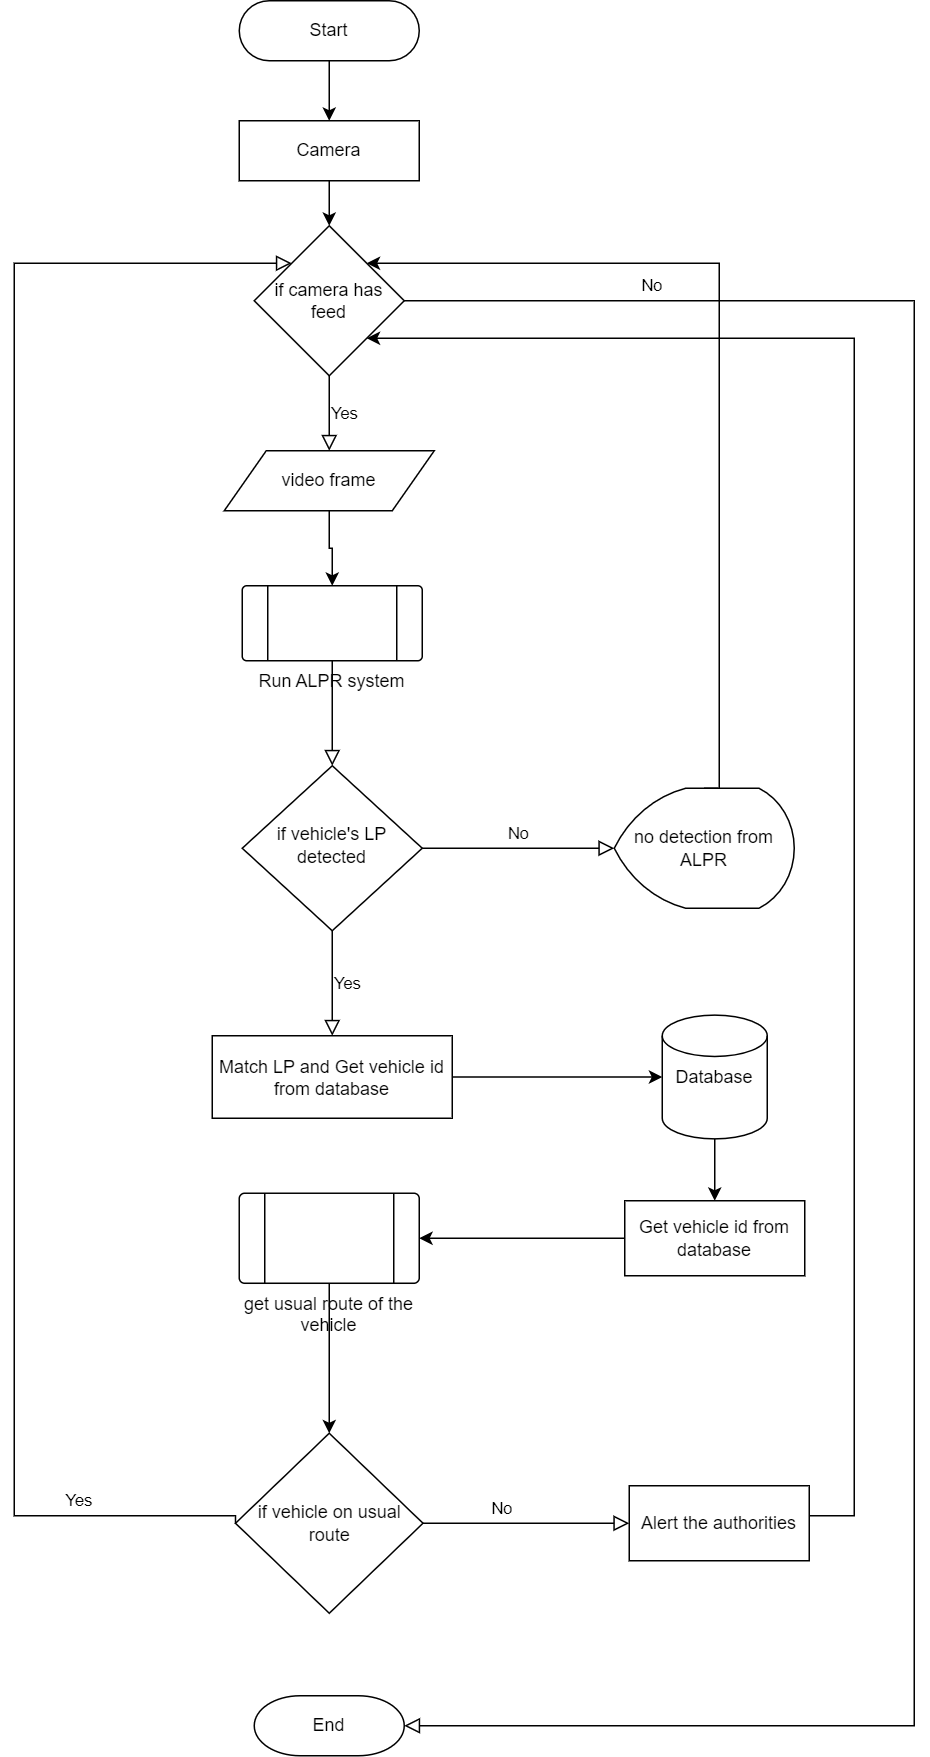

The diagram above was exported from draw.io. Its source (the exported page's mxGraphModel, read from the mxfile embedded in the PNG):
<mxGraphModel dx="1137" dy="1613" grid="1" gridSize="10" guides="1" tooltips="1" connect="1" arrows="1" fold="1" page="1" pageScale="1" pageWidth="827" pageHeight="1169" math="0" shadow="0">
  <root>
    <mxCell id="WIyWlLk6GJQsqaUBKTNV-0" />
    <mxCell id="WIyWlLk6GJQsqaUBKTNV-1" parent="WIyWlLk6GJQsqaUBKTNV-0" />
    <object label="get usual route of the vehicle" function="get_usual_route" id="7tYovFNqAe8b8L4Eub6z-25">
      <mxCell style="verticalLabelPosition=bottom;verticalAlign=top;html=1;shape=process;whiteSpace=wrap;rounded=1;size=0.14;arcSize=6;" vertex="1" parent="WIyWlLk6GJQsqaUBKTNV-1">
        <mxGeometry x="420" y="465" width="120" height="60" as="geometry" />
      </mxCell>
    </object>
    <mxCell id="WIyWlLk6GJQsqaUBKTNV-2" value="" style="rounded=0;html=1;jettySize=auto;orthogonalLoop=1;fontSize=11;endArrow=block;endFill=0;endSize=8;strokeWidth=1;shadow=0;labelBackgroundColor=none;edgeStyle=orthogonalEdgeStyle;exitX=0.5;exitY=1;exitDx=0;exitDy=0;" parent="WIyWlLk6GJQsqaUBKTNV-1" source="7tYovFNqAe8b8L4Eub6z-3" target="WIyWlLk6GJQsqaUBKTNV-6" edge="1">
      <mxGeometry relative="1" as="geometry">
        <mxPoint x="527" y="170" as="sourcePoint" />
      </mxGeometry>
    </mxCell>
    <mxCell id="WIyWlLk6GJQsqaUBKTNV-5" value="No" style="edgeStyle=orthogonalEdgeStyle;rounded=0;html=1;jettySize=auto;orthogonalLoop=1;fontSize=11;endArrow=block;endFill=0;endSize=8;strokeWidth=1;shadow=0;labelBackgroundColor=none;" parent="WIyWlLk6GJQsqaUBKTNV-1" source="WIyWlLk6GJQsqaUBKTNV-6" target="WIyWlLk6GJQsqaUBKTNV-7" edge="1">
      <mxGeometry y="10" relative="1" as="geometry">
        <mxPoint as="offset" />
      </mxGeometry>
    </mxCell>
    <mxCell id="WIyWlLk6GJQsqaUBKTNV-6" value="if vehicle's LP detected" style="rhombus;whiteSpace=wrap;html=1;shadow=0;fontFamily=Helvetica;fontSize=12;align=center;strokeWidth=1;spacing=6;spacingTop=-4;" parent="WIyWlLk6GJQsqaUBKTNV-1" vertex="1">
      <mxGeometry x="422" y="180" width="120" height="110" as="geometry" />
    </mxCell>
    <mxCell id="7tYovFNqAe8b8L4Eub6z-16" style="edgeStyle=orthogonalEdgeStyle;rounded=0;orthogonalLoop=1;jettySize=auto;html=1;exitX=0.5;exitY=0;exitDx=0;exitDy=0;entryX=1;entryY=0;entryDx=0;entryDy=0;" edge="1" parent="WIyWlLk6GJQsqaUBKTNV-1" source="WIyWlLk6GJQsqaUBKTNV-7" target="7tYovFNqAe8b8L4Eub6z-41">
      <mxGeometry relative="1" as="geometry">
        <mxPoint x="550" y="20" as="targetPoint" />
        <Array as="points">
          <mxPoint x="740" y="195" />
          <mxPoint x="740" y="-155" />
        </Array>
      </mxGeometry>
    </mxCell>
    <mxCell id="WIyWlLk6GJQsqaUBKTNV-7" value="no detection from ALPR" style="strokeWidth=1;html=1;shape=mxgraph.flowchart.display;whiteSpace=wrap;" parent="WIyWlLk6GJQsqaUBKTNV-1" vertex="1">
      <mxGeometry x="670" y="195" width="120" height="80" as="geometry" />
    </mxCell>
    <mxCell id="7tYovFNqAe8b8L4Eub6z-36" value="" style="edgeStyle=orthogonalEdgeStyle;rounded=0;orthogonalLoop=1;jettySize=auto;html=1;" edge="1" parent="WIyWlLk6GJQsqaUBKTNV-1" source="7tYovFNqAe8b8L4Eub6z-1" target="7tYovFNqAe8b8L4Eub6z-35">
      <mxGeometry relative="1" as="geometry" />
    </mxCell>
    <mxCell id="7tYovFNqAe8b8L4Eub6z-1" value="Start" style="html=1;dashed=0;whiteSpace=wrap;shape=mxgraph.dfd.start" vertex="1" parent="WIyWlLk6GJQsqaUBKTNV-1">
      <mxGeometry x="420" y="-330" width="120" height="40" as="geometry" />
    </mxCell>
    <mxCell id="7tYovFNqAe8b8L4Eub6z-2" value="End" style="strokeWidth=1;html=1;shape=mxgraph.flowchart.terminator;whiteSpace=wrap;" vertex="1" parent="WIyWlLk6GJQsqaUBKTNV-1">
      <mxGeometry x="430" y="800" width="100" height="40" as="geometry" />
    </mxCell>
    <object label="Run ALPR system" run="ALPR system&#10;" id="7tYovFNqAe8b8L4Eub6z-3">
      <mxCell style="verticalLabelPosition=bottom;verticalAlign=top;html=1;shape=process;whiteSpace=wrap;rounded=1;size=0.14;arcSize=6;" vertex="1" parent="WIyWlLk6GJQsqaUBKTNV-1">
        <mxGeometry x="422" y="60" width="120" height="50" as="geometry" />
      </mxCell>
    </object>
    <mxCell id="7tYovFNqAe8b8L4Eub6z-10" style="edgeStyle=orthogonalEdgeStyle;rounded=0;orthogonalLoop=1;jettySize=auto;html=1;exitX=1;exitY=0.5;exitDx=0;exitDy=0;entryX=0;entryY=0.5;entryDx=0;entryDy=0;entryPerimeter=0;" edge="1" parent="WIyWlLk6GJQsqaUBKTNV-1" source="7tYovFNqAe8b8L4Eub6z-4" target="7tYovFNqAe8b8L4Eub6z-9">
      <mxGeometry relative="1" as="geometry" />
    </mxCell>
    <mxCell id="7tYovFNqAe8b8L4Eub6z-4" value="Match LP and Get vehicle id from database" style="html=1;dashed=0;whiteSpace=wrap;" vertex="1" parent="WIyWlLk6GJQsqaUBKTNV-1">
      <mxGeometry x="402" y="360" width="160" height="55" as="geometry" />
    </mxCell>
    <mxCell id="7tYovFNqAe8b8L4Eub6z-8" value="Yes" style="edgeStyle=orthogonalEdgeStyle;rounded=0;html=1;jettySize=auto;orthogonalLoop=1;fontSize=11;endArrow=block;endFill=0;endSize=8;strokeWidth=1;shadow=0;labelBackgroundColor=none;exitX=0.5;exitY=1;exitDx=0;exitDy=0;entryX=0.5;entryY=0;entryDx=0;entryDy=0;" edge="1" parent="WIyWlLk6GJQsqaUBKTNV-1" source="WIyWlLk6GJQsqaUBKTNV-6" target="7tYovFNqAe8b8L4Eub6z-4">
      <mxGeometry y="10" relative="1" as="geometry">
        <mxPoint as="offset" />
        <mxPoint x="567" y="400" as="sourcePoint" />
        <mxPoint x="717" y="400" as="targetPoint" />
        <Array as="points">
          <mxPoint x="482" y="350" />
        </Array>
      </mxGeometry>
    </mxCell>
    <mxCell id="7tYovFNqAe8b8L4Eub6z-12" value="" style="edgeStyle=orthogonalEdgeStyle;rounded=0;orthogonalLoop=1;jettySize=auto;html=1;entryX=0.5;entryY=0;entryDx=0;entryDy=0;" edge="1" parent="WIyWlLk6GJQsqaUBKTNV-1" source="7tYovFNqAe8b8L4Eub6z-9" target="7tYovFNqAe8b8L4Eub6z-13">
      <mxGeometry relative="1" as="geometry">
        <mxPoint x="707" y="605" as="targetPoint" />
      </mxGeometry>
    </mxCell>
    <mxCell id="7tYovFNqAe8b8L4Eub6z-9" value="Database" style="strokeWidth=1;html=1;shape=mxgraph.flowchart.database;whiteSpace=wrap;" vertex="1" parent="WIyWlLk6GJQsqaUBKTNV-1">
      <mxGeometry x="702" y="346.25" width="70" height="82.5" as="geometry" />
    </mxCell>
    <mxCell id="7tYovFNqAe8b8L4Eub6z-26" value="" style="edgeStyle=orthogonalEdgeStyle;rounded=0;orthogonalLoop=1;jettySize=auto;html=1;" edge="1" parent="WIyWlLk6GJQsqaUBKTNV-1" source="7tYovFNqAe8b8L4Eub6z-13" target="7tYovFNqAe8b8L4Eub6z-25">
      <mxGeometry relative="1" as="geometry" />
    </mxCell>
    <mxCell id="7tYovFNqAe8b8L4Eub6z-13" value="Get vehicle id from database" style="html=1;dashed=0;whiteSpace=wrap;" vertex="1" parent="WIyWlLk6GJQsqaUBKTNV-1">
      <mxGeometry x="677" y="470" width="120" height="50" as="geometry" />
    </mxCell>
    <mxCell id="7tYovFNqAe8b8L4Eub6z-51" style="edgeStyle=orthogonalEdgeStyle;rounded=0;orthogonalLoop=1;jettySize=auto;html=1;exitX=0.5;exitY=1;exitDx=0;exitDy=0;" edge="1" parent="WIyWlLk6GJQsqaUBKTNV-1" source="7tYovFNqAe8b8L4Eub6z-14" target="7tYovFNqAe8b8L4Eub6z-3">
      <mxGeometry relative="1" as="geometry" />
    </mxCell>
    <mxCell id="7tYovFNqAe8b8L4Eub6z-14" value="video frame" style="shape=parallelogram;perimeter=parallelogramPerimeter;whiteSpace=wrap;html=1;dashed=0;" vertex="1" parent="WIyWlLk6GJQsqaUBKTNV-1">
      <mxGeometry x="410" y="-30" width="140" height="40" as="geometry" />
    </mxCell>
    <mxCell id="7tYovFNqAe8b8L4Eub6z-28" value="" style="edgeStyle=orthogonalEdgeStyle;rounded=0;orthogonalLoop=1;jettySize=auto;html=1;entryX=0.5;entryY=0;entryDx=0;entryDy=0;" edge="1" parent="WIyWlLk6GJQsqaUBKTNV-1" source="7tYovFNqAe8b8L4Eub6z-25" target="7tYovFNqAe8b8L4Eub6z-27">
      <mxGeometry relative="1" as="geometry">
        <mxPoint x="492" y="710" as="targetPoint" />
        <Array as="points">
          <mxPoint x="480" y="625" />
        </Array>
      </mxGeometry>
    </mxCell>
    <mxCell id="7tYovFNqAe8b8L4Eub6z-27" value="if vehicle on usual route" style="rhombus;whiteSpace=wrap;html=1;dashed=0;" vertex="1" parent="WIyWlLk6GJQsqaUBKTNV-1">
      <mxGeometry x="417.5" y="625" width="125" height="120" as="geometry" />
    </mxCell>
    <mxCell id="7tYovFNqAe8b8L4Eub6z-30" value="Yes" style="edgeStyle=orthogonalEdgeStyle;rounded=0;html=1;jettySize=auto;orthogonalLoop=1;fontSize=11;endArrow=block;endFill=0;endSize=8;strokeWidth=1;shadow=0;labelBackgroundColor=none;exitX=0;exitY=0.5;exitDx=0;exitDy=0;entryX=0;entryY=0;entryDx=0;entryDy=0;" edge="1" parent="WIyWlLk6GJQsqaUBKTNV-1" source="7tYovFNqAe8b8L4Eub6z-27" target="7tYovFNqAe8b8L4Eub6z-41">
      <mxGeometry x="-0.8115" y="-10" relative="1" as="geometry">
        <mxPoint x="1" as="offset" />
        <mxPoint x="412" y="775" as="sourcePoint" />
        <mxPoint x="410" y="40" as="targetPoint" />
        <Array as="points">
          <mxPoint x="418" y="680" />
          <mxPoint x="270" y="680" />
          <mxPoint x="270" y="-155" />
        </Array>
      </mxGeometry>
    </mxCell>
    <mxCell id="7tYovFNqAe8b8L4Eub6z-33" value="No" style="edgeStyle=orthogonalEdgeStyle;rounded=0;html=1;jettySize=auto;orthogonalLoop=1;fontSize=11;endArrow=block;endFill=0;endSize=8;strokeWidth=1;shadow=0;labelBackgroundColor=none;exitX=1;exitY=0.5;exitDx=0;exitDy=0;entryX=0;entryY=0.5;entryDx=0;entryDy=0;" edge="1" parent="WIyWlLk6GJQsqaUBKTNV-1" source="7tYovFNqAe8b8L4Eub6z-27" target="7tYovFNqAe8b8L4Eub6z-47">
      <mxGeometry x="-0.2371" y="10" relative="1" as="geometry">
        <mxPoint as="offset" />
        <mxPoint x="580" y="765" as="sourcePoint" />
        <mxPoint x="590" y="710" as="targetPoint" />
        <Array as="points">
          <mxPoint x="590" y="685" />
          <mxPoint x="590" y="685" />
        </Array>
      </mxGeometry>
    </mxCell>
    <mxCell id="7tYovFNqAe8b8L4Eub6z-42" value="" style="edgeStyle=orthogonalEdgeStyle;rounded=0;orthogonalLoop=1;jettySize=auto;html=1;" edge="1" parent="WIyWlLk6GJQsqaUBKTNV-1" source="7tYovFNqAe8b8L4Eub6z-35" target="7tYovFNqAe8b8L4Eub6z-41">
      <mxGeometry relative="1" as="geometry" />
    </mxCell>
    <mxCell id="7tYovFNqAe8b8L4Eub6z-35" value="Camera" style="whiteSpace=wrap;html=1;dashed=0;" vertex="1" parent="WIyWlLk6GJQsqaUBKTNV-1">
      <mxGeometry x="420" y="-250" width="120" height="40" as="geometry" />
    </mxCell>
    <mxCell id="7tYovFNqAe8b8L4Eub6z-41" value="if camera has feed" style="rhombus;whiteSpace=wrap;html=1;dashed=0;" vertex="1" parent="WIyWlLk6GJQsqaUBKTNV-1">
      <mxGeometry x="430" y="-180" width="100" height="100" as="geometry" />
    </mxCell>
    <mxCell id="7tYovFNqAe8b8L4Eub6z-44" value="Yes" style="edgeStyle=orthogonalEdgeStyle;rounded=0;html=1;jettySize=auto;orthogonalLoop=1;fontSize=11;endArrow=block;endFill=0;endSize=8;strokeWidth=1;shadow=0;labelBackgroundColor=none;exitX=0.5;exitY=1;exitDx=0;exitDy=0;entryX=0.5;entryY=0;entryDx=0;entryDy=0;" edge="1" parent="WIyWlLk6GJQsqaUBKTNV-1" source="7tYovFNqAe8b8L4Eub6z-41" target="7tYovFNqAe8b8L4Eub6z-14">
      <mxGeometry y="10" relative="1" as="geometry">
        <mxPoint as="offset" />
        <mxPoint x="480" y="-70" as="sourcePoint" />
        <mxPoint x="460" y="-20" as="targetPoint" />
        <Array as="points">
          <mxPoint x="480" y="-50" />
          <mxPoint x="480" y="-50" />
        </Array>
      </mxGeometry>
    </mxCell>
    <mxCell id="7tYovFNqAe8b8L4Eub6z-45" value="No" style="edgeStyle=orthogonalEdgeStyle;rounded=0;html=1;jettySize=auto;orthogonalLoop=1;fontSize=11;endArrow=block;endFill=0;endSize=8;strokeWidth=1;shadow=0;labelBackgroundColor=none;entryX=1;entryY=0.5;entryDx=0;entryDy=0;entryPerimeter=0;exitX=1;exitY=0.5;exitDx=0;exitDy=0;" edge="1" parent="WIyWlLk6GJQsqaUBKTNV-1" source="7tYovFNqAe8b8L4Eub6z-41" target="7tYovFNqAe8b8L4Eub6z-2">
      <mxGeometry x="-0.7973" y="10" relative="1" as="geometry">
        <mxPoint as="offset" />
        <mxPoint x="557" y="300" as="sourcePoint" />
        <mxPoint x="701" y="300" as="targetPoint" />
        <Array as="points">
          <mxPoint x="870" y="-130" />
          <mxPoint x="870" y="820" />
        </Array>
      </mxGeometry>
    </mxCell>
    <mxCell id="7tYovFNqAe8b8L4Eub6z-48" style="edgeStyle=orthogonalEdgeStyle;rounded=0;orthogonalLoop=1;jettySize=auto;html=1;exitX=1;exitY=0.5;exitDx=0;exitDy=0;entryX=1;entryY=1;entryDx=0;entryDy=0;" edge="1" parent="WIyWlLk6GJQsqaUBKTNV-1" source="7tYovFNqAe8b8L4Eub6z-47" target="7tYovFNqAe8b8L4Eub6z-41">
      <mxGeometry relative="1" as="geometry">
        <Array as="points">
          <mxPoint x="800" y="680" />
          <mxPoint x="830" y="680" />
          <mxPoint x="830" y="-105" />
        </Array>
      </mxGeometry>
    </mxCell>
    <mxCell id="7tYovFNqAe8b8L4Eub6z-47" value="Alert the authorities" style="html=1;dashed=0;whiteSpace=wrap;" vertex="1" parent="WIyWlLk6GJQsqaUBKTNV-1">
      <mxGeometry x="680" y="660" width="120" height="50" as="geometry" />
    </mxCell>
  </root>
</mxGraphModel>